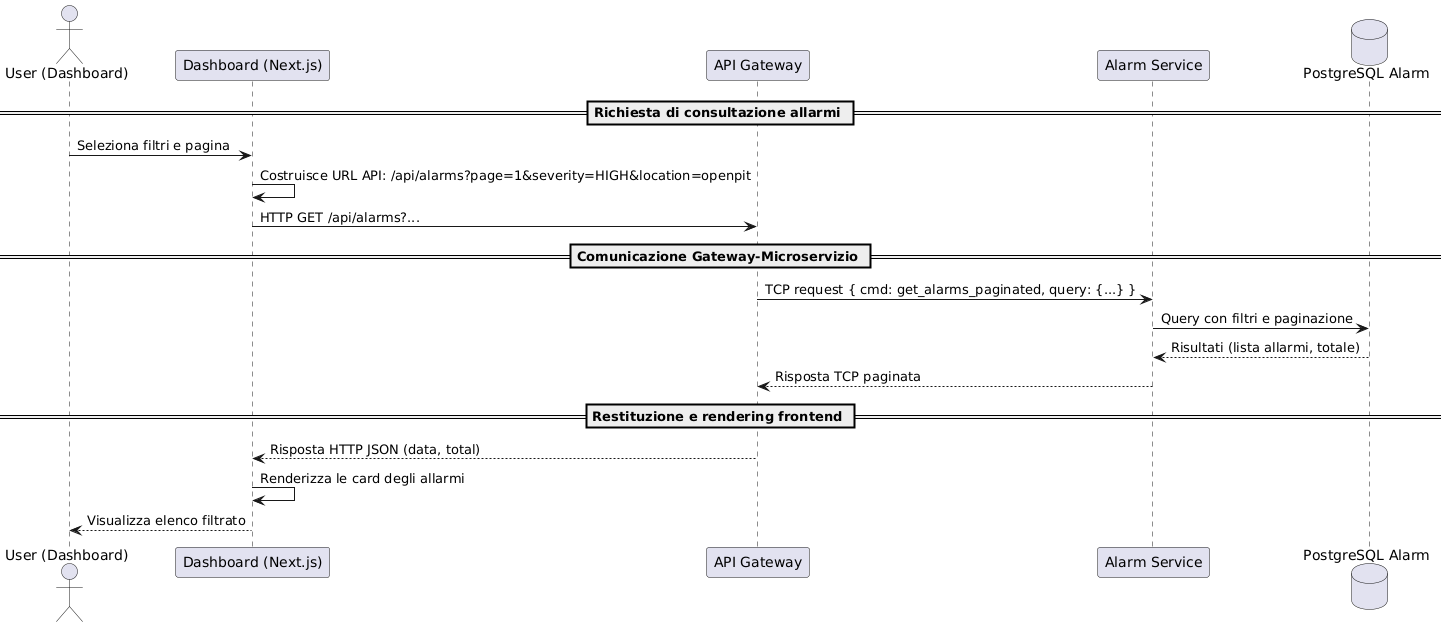

The diagram above was rendered by PlantUML. Its source (embedded in the PNG):
@startuml
actor "User (Dashboard)" as User
participant "Dashboard (Next.js)" as FE
participant "API Gateway" as GW
participant "Alarm Service" as AS
database "PostgreSQL Alarm" as DB

== Richiesta di consultazione allarmi ==

User -> FE : Seleziona filtri e pagina
FE -> FE : Costruisce URL API: /api/alarms?page=1&severity=HIGH&location=openpit
FE -> GW : HTTP GET /api/alarms?...

== Comunicazione Gateway-Microservizio ==

GW -> AS : TCP request { cmd: get_alarms_paginated, query: {...} }
AS -> DB : Query con filtri e paginazione
DB --> AS : Risultati (lista allarmi, totale)
AS --> GW : Risposta TCP paginata

== Restituzione e rendering frontend ==

GW --> FE : Risposta HTTP JSON (data, total)
FE -> FE : Renderizza le card degli allarmi
FE --> User : Visualizza elenco filtrato
@enduml